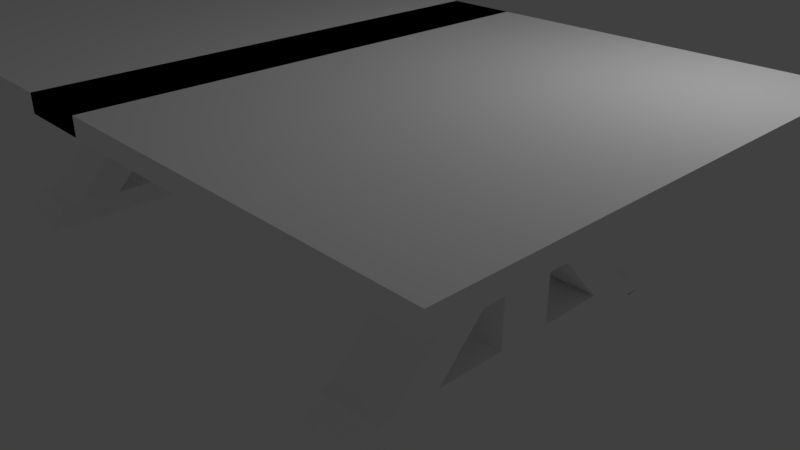 # Source: old_table.blend  (saved by Blender 2.79.0; exported with 4.5.12 LTS)
import bpy
from mathutils import Matrix  # noqa: F401  (used for matrix-valued properties, if any)

bpy.ops.wm.read_factory_settings(use_empty=True)
scene = bpy.context.scene
scene.name = 'Scene'

# ---- collections
col_collection_1 = bpy.data.collections.new('Collection 1'); scene.collection.children.link(col_collection_1)

# ---- materials (node trees are filled in below, after node groups)
mat_material_002 = bpy.data.materials.new('Material.002')
mat_material_002.alpha_threshold = 0.0
mat_material_002.use_transparent_shadow = False
mat_material_002.preview_render_type = 'FLAT'
mat_material_002.diffuse_color = (1.0, 1.0, 1.0, 1.0)
mat_material_002.roughness = 0.5
mat_material_002.specular_intensity = 0.0

# ---- material node trees

# ---- world
world_world = bpy.data.worlds.new('World'); scene.world = world_world
world_world.color = (0.05088, 0.05088, 0.05088)
world_world.use_sun_shadow = False
world_world.sun_shadow_jitter_overblur = 0.0
world_world.cycles.sampling_method = 'MANUAL'

# ---- cameras
cam_camera = bpy.data.cameras.new('Camera')
cam_camera.clip_end = 100.0
cam_camera.lens = 35.0
cam_camera.sensor_width = 32.0
cam_camera.sensor_height = 18.0
cam_camera.ortho_scale = 7.314
cam_camera.dof.focus_distance = 0.0
cam_camera.dof.aperture_fstop = 128.0

# ---- lights
light_lamp = bpy.data.lights.new('Lamp', 'POINT')
light_lamp.transmission_factor = 0.0
light_lamp.cutoff_distance = 30.0
light_lamp.energy = 100.0
light_lamp.shadow_buffer_clip_start = 1.001
light_lamp.shadow_soft_size = 0.1
light_lamp.shadow_maximum_resolution = 0.006
light_lamp.use_absolute_resolution = True

# ---- meshes
me_cube_001 = bpy.data.meshes.new('Cube.001')
me_cube_001.from_pydata([(2.444, -1.437, -0.6165), (3.467, -1.437, -0.6165), (2.444, -0.5444, -0.6165), (3.467, -0.5444, -0.6165), (4.57, -3.753, -0.6165), (4.57, -3.753, -0.4178), (4.57, 1.771, -0.6165), (4.57, 1.771, -0.4178), (0.1133, 1.771, -0.6165), (3.467, -1.544, -0.4178), (2.444, -1.544, -0.4178), (0.1133, 1.771, -0.4178), (3.467, -0.4375, -0.4178), (0.1133, -3.753, -0.6165), (0.1133, -3.753, -0.4178), (2.444, -0.4375, -0.4178), (2.444, -3.753, -0.4178), (3.467, -3.753, -0.4178), (2.444, 1.771, -0.6165), (3.467, 1.771, -0.6165), (4.57, -1.544, -0.6165), (4.57, -0.4375, -0.6165), (4.57, -0.4375, -0.4178), (4.57, -1.544, -0.4178), (0.1133, -0.4375, -0.4178), (0.1133, -1.544, -0.4178), (3.467, -3.753, -0.6165), (2.444, -3.753, -0.6165), (3.467, 1.771, -0.4178), (2.444, 1.771, -0.4178), (0.1133, -0.4375, -0.6165), (0.1133, -1.544, -0.6165), (-0.4222, 1.771, -0.6165), (-0.4222, 1.771, -0.4178), (-0.4222, -3.753, -0.6165), (-0.4222, -3.753, -0.4178), (-0.4222, -0.4375, -0.6165), (-0.4222, -1.544, -0.6165), (-0.4222, -0.4375, -0.4178), (-0.4222, -1.544, -0.4178), (3.467, -1.437, -0.6165), (2.444, -1.437, -0.6165), (3.467, -0.5444, -0.6165), (2.444, -0.5444, -0.6165), (3.467, -1.437, -0.5802), (2.444, -1.437, -0.5802), (3.467, -0.5444, -0.5802), (2.444, -0.5444, -0.5802), (3.157, -1.335, -2.802), (2.444, -1.335, -2.802), (3.157, -0.6947, -2.802), (2.444, -0.6947, -2.802), (2.444, -0.6947, -2.542), (2.444, -1.335, -2.542), (3.157, -1.335, -2.542), (3.157, -0.6947, -2.542), (2.444, -0.6947, -2.542), (2.444, -1.335, -2.542), (3.157, -1.335, -2.542), (3.157, -0.6947, -2.542), (2.444, -0.6947, -2.542), (2.444, -1.335, -2.542), (3.157, -1.335, -2.542), (3.157, -0.6947, -2.542), (-0.01294, -0.6947, -2.802), (-0.01294, -1.335, -2.802), (-0.01294, -0.6947, -2.542), (-0.01294, -1.335, -2.542), (2.444, -1.335, -1.051), (3.157, -0.6947, -1.051), (2.444, -0.6947, -1.051), (3.157, -1.335, -1.051), (0.3211, -0.6947, -2.542), (0.3209, -1.335, -2.542), (0.9052, -1.335, -2.542), (0.9054, -0.6947, -2.542), (0.9054, -0.6947, -2.802), (0.3211, -0.6947, -2.802), (0.3209, -1.335, -2.802), (0.9052, -1.335, -2.802), (3.467, -0.08075, -0.592), (2.444, -0.08075, -0.592), (3.467, 0.3889, -0.5626), (2.444, 0.3889, -0.5626), (2.444, -0.6947, -1.68), (3.157, -1.335, -1.68), (2.444, -1.335, -1.68), (3.157, -0.6947, -1.68), (3.157, 0.07492, -2.542), (3.157, 0.5696, -2.542), (2.444, 0.5696, -2.542), (2.444, 0.07492, -2.542), (3.157, 0.7318, -2.802), (2.444, 0.7318, -2.802), (2.444, 0.7318, -2.542), (3.157, 0.7318, -2.542), (2.444, -1.335, -1.051), (2.444, -1.335, -1.68), (2.444, 0.5696, -2.802), (2.444, 0.07492, -2.802), (3.157, 0.5696, -2.802), (3.157, 0.07492, -2.802), (3.157, -1.335, -1.051), (3.157, -1.335, -1.68), (3.467, -0.9906, -0.6165), (4.57, -0.9906, -0.6165), (4.57, -0.9906, -0.4178), (0.1133, -0.9906, -0.4178), (3.467, -0.9906, -0.4178), (2.444, -0.9906, -0.4178), (-0.4222, -0.9906, -0.4178), (3.467, -0.9906, -0.6165), (3.467, -0.9906, -0.5802), (3.157, -1.015, -1.051), (3.157, -1.015, -1.68), (3.157, -1.015, -2.802), (2.444, -1.015, -2.802), (-0.01294, -1.015, -2.802), (-0.01294, -1.015, -2.542), (0.9053, -1.015, -2.802), (0.321, -1.015, -2.802), (3.157, 0.7205, -2.791), (2.444, 0.7205, -2.791), (2.444, 0.9069, -2.791), (3.157, 0.9069, -2.791), (3.157, -2.143, -2.802), (2.444, -2.181, -2.802), (3.157, -2.143, -2.542), (2.444, -2.181, -2.542), (3.157, -2.678, -2.802), (2.444, -2.716, -2.802), (3.157, -2.678, -2.542), (2.444, -2.716, -2.542), (2.444, -2.716, -2.802), (2.465, -2.902, -2.802), (3.178, -2.864, -2.802), (3.178, -2.864, -2.542), (2.465, -2.902, -2.542), (2.479, -3.097, -2.808), (3.192, -3.059, -2.808), (3.192, -3.059, -2.802), (2.479, -3.097, -2.802), (3.467, -2.02, -0.6068), (2.444, -2.02, -0.6068), (2.444, -2.49, -0.5754), (3.467, -2.49, -0.5754)], [(130, 133)], [(0, 1, 26, 27), (19, 28, 7, 6), (20, 23, 5, 4), (1, 20, 4, 26), (18, 29, 28, 19), (10, 25, 14, 16), (108, 109, 10, 9), (37, 31, 13, 34), (27, 16, 14, 13), (7, 28, 12, 22), (8, 11, 29, 18), (32, 33, 11, 8), (32, 8, 30, 36), (36, 30, 31, 37), (31, 0, 27, 13), (18, 19, 3, 2), (4, 5, 17, 26), (1, 0, 41, 40), (29, 11, 24, 15), (109, 107, 25, 10), (9, 10, 16, 17), (8, 18, 2, 30), (19, 6, 21, 3), (104, 105, 20, 1), (6, 7, 22, 21), (105, 106, 23, 20), (106, 108, 9, 23), (107, 110, 39, 25), (11, 33, 38, 24), (30, 2, 0, 31), (26, 17, 16, 27), (23, 9, 17, 5), (13, 14, 35, 34), (28, 29, 15, 12), (25, 39, 35, 14), (40, 41, 45, 44), (2, 3, 42, 43), (0, 2, 43, 41), (104, 1, 40, 111), (72, 77, 64, 66), (41, 43, 47, 45), (111, 40, 44, 112), (43, 42, 46, 47), (116, 115, 48, 49), (55, 54, 48, 115, 50), (98, 90, 94, 93), (48, 54, 127, 125), (85, 86, 53, 54), (84, 87, 55, 52), (87, 114, 85, 54, 55), (86, 84, 52, 53), (53, 52, 56, 57), (52, 55, 59, 56), (55, 54, 58, 59), (54, 53, 57, 58), (56, 59, 63, 60), (59, 58, 62, 63), (58, 57, 61, 62), (57, 56, 60, 61), (118, 66, 64, 117), (73, 72, 66, 118, 67), (78, 73, 67, 65), (120, 78, 65, 117), (45, 47, 72, 73), (112, 44, 71, 113), (69, 70, 83, 82), (71, 44, 142, 145), (73, 72, 75, 74), (70, 68, 74, 75), (47, 70, 75, 72), (68, 45, 73, 74), (116, 49, 79, 119), (119, 79, 78, 120), (49, 53, 74, 79), (79, 74, 73, 78), (53, 52, 75, 74), (52, 51, 76, 75), (75, 76, 77, 72), (81, 80, 82, 83), (46, 69, 82, 80), (70, 47, 81, 83), (47, 46, 80, 81), (68, 70, 84, 86), (113, 71, 85, 114), (84, 70, 90, 91), (86, 85, 103, 97), (90, 89, 88, 91), (69, 87, 88, 89), (70, 69, 89, 90), (87, 84, 91, 88), (95, 92, 121, 124), (100, 98, 93, 92), (90, 89, 95, 94), (89, 100, 92, 95), (55, 50, 101, 88), (88, 101, 100, 89), (52, 55, 88, 91), (97, 103, 127, 128), (50, 51, 99, 101), (101, 99, 98, 100), (51, 52, 91, 99), (99, 91, 90, 98), (85, 71, 102, 103), (68, 86, 97, 96), (71, 68, 96, 102), (69, 113, 114, 87), (46, 112, 113, 69), (42, 111, 112, 46), (3, 104, 111, 42), (24, 38, 110, 107), (22, 12, 108, 106), (21, 22, 106, 105), (3, 21, 105, 104), (15, 24, 107, 109), (12, 15, 109, 108), (76, 119, 120, 77), (51, 116, 119, 76), (77, 120, 117, 64), (67, 118, 117, 65), (51, 50, 115, 116), (123, 124, 121, 122), (92, 93, 122, 121), (94, 95, 124, 123), (93, 94, 123, 122), (128, 126, 130, 132), (49, 48, 125, 126), (53, 49, 126, 128), (54, 53, 128, 127), (131, 132, 137, 136), (126, 125, 129, 130), (127, 128, 132, 131), (125, 127, 131, 129), (103, 102, 131, 127), (96, 97, 128, 132), (102, 96, 132, 131), (129, 131, 136, 135), (132, 130, 134, 137), (130, 129, 135, 134), (138, 141, 140, 139), (135, 136, 139, 140), (137, 134, 141, 138), (134, 135, 140, 141), (136, 137, 138, 139), (142, 143, 144, 145), (45, 68, 144, 143), (44, 45, 143, 142), (68, 71, 145, 144)])
_uv = me_cube_001.uv_layers.new(name='UVMap')
_uv.uv.foreach_set('vector', [0.6824, 0.2292, 0.6824, 0.3286, 0.4574, 0.3286, 0.4574, 0.2292, 0.7948, 0.9748, 0.7948, 0.9555, 0.902, 0.9555, 0.902, 0.9748, 0.7264, 0.9391, 0.7264, 0.9584, 0.5118, 0.9584, 0.5118, 0.9391, 0.2259, 0.5341, 0.2155, 0.6413, 0.0009157, 0.6413, 0.0009157, 0.5341, 0.08492, 0.9779, 0.08492, 0.9586, 0.1843, 0.9586, 0.1843, 0.9779, 0.2273, 0.4438, 0.0009157, 0.4438, 0.0009157, 0.2292, 0.2273, 0.2292, 0.9317, 0.6797, 0.8323, 0.6797, 0.8323, 0.626, 0.9317, 0.626, 0.4982, 0.7195, 0.4982, 0.7715, 0.2836, 0.7715, 0.2836, 0.7195, 0.7382, 0.918, 0.7382, 0.9373, 0.5118, 0.9373, 0.5118, 0.918, 0.6691, 0.1099, 0.6691, 0.2171, 0.4545, 0.2171, 0.4545, 0.1099, 0.6842, 0.2273, 0.6842, 0.208, 0.9106, 0.208, 0.9106, 0.2273, 0.1388, 0.9991, 0.1388, 0.9798, 0.1908, 0.9798, 0.1908, 0.9991, 0.4982, 0.7733, 0.4982, 0.8253, 0.2836, 0.8253, 0.2836, 0.7733, 0.9023, 0.8746, 0.9023, 0.9266, 0.7948, 0.9266, 0.7948, 0.8746, 0.2155, 0.0009157, 0.2259, 0.2273, 0.0009161, 0.2273, 0.0009157, 0.0009161, 0.6824, 0.3304, 0.6824, 0.4299, 0.4574, 0.4299, 0.4574, 0.3304, 0.9637, 0.183, 0.9637, 0.2023, 0.8566, 0.2023, 0.8566, 0.183, 0.6116, 0.5486, 0.5118, 0.5486, 0.5118, 0.5469, 0.6116, 0.5469, 0.4556, 0.4438, 0.2292, 0.4438, 0.2292, 0.2292, 0.4556, 0.2292, 0.2273, 0.6969, 0.0009157, 0.6969, 0.0009157, 0.6431, 0.2273, 0.6431, 0.725, 0.5549, 0.725, 0.6543, 0.5104, 0.6543, 0.5104, 0.5549, 0.2277, 0.2273, 0.2277, 0.0009157, 0.4527, 0.0009157, 0.4423, 0.2273, 0.5085, 0.5549, 0.5085, 0.6621, 0.294, 0.6621, 0.2836, 0.5549, 0.2277, 0.6413, 0.2277, 0.5341, 0.2815, 0.5341, 0.2711, 0.6413, 0.2155, 0.9375, 0.2155, 0.9568, 0.0009157, 0.9568, 0.0009157, 0.9375, 0.8486, 0.9766, 0.8486, 0.9959, 0.7948, 0.9959, 0.7948, 0.9766, 0.902, 0.8728, 0.7948, 0.8728, 0.7948, 0.819, 0.902, 0.819, 0.782, 0.7652, 0.782, 0.8172, 0.7282, 0.8172, 0.7282, 0.7652, 0.7264, 0.7652, 0.7264, 0.8172, 0.5118, 0.8172, 0.5118, 0.7652, 0.2836, 0.4456, 0.51, 0.456, 0.51, 0.5427, 0.2836, 0.5531, 0.6112, 0.9603, 0.6112, 0.9796, 0.5118, 0.9796, 0.5118, 0.9603, 0.6691, 0.0009157, 0.6691, 0.1081, 0.4545, 0.1081, 0.4545, 0.0009157, 0.1369, 0.9798, 0.1369, 0.9991, 0.08492, 0.9991, 0.08492, 0.9798, 0.7264, 0.4456, 0.7264, 0.545, 0.5118, 0.545, 0.5118, 0.4456, 0.2155, 0.8, 0.2155, 0.852, 0.0009157, 0.852, 0.0009157, 0.8, 0.554, 0.2224, 0.4545, 0.2224, 0.4545, 0.2189, 0.554, 0.2189, 0.4545, 0.2243, 0.5544, 0.2243, 0.5544, 0.226, 0.4545, 0.226, 0.5118, 0.5504, 0.5989, 0.5504, 0.5989, 0.5519, 0.5118, 0.5519, 0.657, 0.5476, 0.6135, 0.5476, 0.6135, 0.5469, 0.657, 0.5469, 0.9894, 0.4456, 0.9894, 0.4708, 0.9569, 0.4708, 0.9569, 0.4456, 0.4574, 0.437, 0.5441, 0.437, 0.5441, 0.4406, 0.4574, 0.4406, 0.5893, 0.4406, 0.546, 0.4406, 0.546, 0.437, 0.5893, 0.437, 0.4574, 0.4317, 0.5568, 0.4317, 0.5568, 0.4352, 0.4574, 0.4352, 0.924, 0.5148, 0.924, 0.4456, 0.9551, 0.4456, 0.9551, 0.5148, 0.2796, 0.9957, 0.2173, 0.9957, 0.2173, 0.9705, 0.2485, 0.9705, 0.2796, 0.9705, 0.1862, 0.9586, 0.2114, 0.9586, 0.2114, 0.9744, 0.1862, 0.9744, 0.9823, 0.9555, 0.9823, 0.9807, 0.9038, 0.9807, 0.9038, 0.9555, 0.8547, 0.1987, 0.7855, 0.1987, 0.7855, 0.115, 0.8547, 0.115, 0.7042, 0.7476, 0.6349, 0.7476, 0.6349, 0.6639, 0.7042, 0.6639, 0.9015, 0.3126, 0.8395, 0.3137, 0.8394, 0.3126, 0.8394, 0.2292, 0.9015, 0.2292, 0.9017, 0.3992, 0.8394, 0.3992, 0.8395, 0.3155, 0.9017, 0.3155, 0.6007, 0.5509, 0.6632, 0.5509, 0.6632, 0.5519, 0.6007, 0.5519, 0.5104, 0.6562, 0.5799, 0.6562, 0.5799, 0.6574, 0.5104, 0.6574, 0.6626, 0.4435, 0.6001, 0.4435, 0.6001, 0.4424, 0.6626, 0.4424, 0.5799, 0.6604, 0.5104, 0.6604, 0.5104, 0.6592, 0.5799, 0.6592, 0.5288, 0.4424, 0.5983, 0.4424, 0.5983, 0.4436, 0.5288, 0.4436, 0.6442, 0.6603, 0.5817, 0.6603, 0.5817, 0.6592, 0.6442, 0.6592, 0.6282, 0.4329, 0.5587, 0.4329, 0.5587, 0.4317, 0.6282, 0.4317, 0.5911, 0.437, 0.6536, 0.437, 0.6536, 0.4381, 0.5911, 0.4381, 0.9578, 0.07199, 0.9889, 0.07199, 0.9889, 0.09722, 0.9578, 0.09722, 0.9332, 0.06316, 0.9332, 0.0009157, 0.9656, 0.0009157, 0.9656, 0.03204, 0.9656, 0.06316, 0.9894, 0.4727, 0.9894, 0.4979, 0.9569, 0.4979, 0.9569, 0.4727, 0.9822, 0.5492, 0.9511, 0.5492, 0.9511, 0.5167, 0.9822, 0.5167, 0.2817, 0.4456, 0.2817, 0.5323, 0.0009304, 0.5177, 0.0009157, 0.4555, 0.9629, 0.1737, 0.9195, 0.1737, 0.9294, 0.1189, 0.9605, 0.1189, 0.0009157, 0.7679, 0.0009157, 0.6987, 0.1164, 0.6987, 0.1164, 0.7981, 0.7381, 0.8594, 0.7051, 0.9043, 0.6551, 0.8774, 0.6131, 0.8594, 0.9035, 0.3155, 0.9658, 0.3155, 0.9658, 0.3723, 0.9036, 0.3723, 0.7891, 0.7631, 0.7268, 0.7631, 0.7268, 0.5549, 0.7891, 0.5549, 0.793, 0.819, 0.7616, 0.8553, 0.5534, 0.8576, 0.5118, 0.819, 0.2507, 0.8575, 0.2819, 0.8924, 0.0009157, 0.8924, 0.04258, 0.8538, 0.2677, 0.7628, 0.2677, 0.7939, 0.1182, 0.7939, 0.1182, 0.7628, 0.7761, 0.9873, 0.7449, 0.9873, 0.7449, 0.9305, 0.7761, 0.9305, 0.9443, 0.9284, 0.9443, 0.9537, 0.7948, 0.9537, 0.7948, 0.9284, 0.9903, 0.716, 0.9903, 0.7413, 0.9335, 0.7413, 0.9335, 0.716, 0.2677, 0.6987, 0.2677, 0.7609, 0.1182, 0.7609, 0.1182, 0.6987, 0.4392, 0.9458, 0.4392, 0.971, 0.2897, 0.971, 0.2897, 0.9458, 0.9903, 0.689, 0.9903, 0.7142, 0.9335, 0.7142, 0.9335, 0.689, 0.391, 0.8828, 0.4904, 0.8827, 0.4904, 0.9285, 0.391, 0.9285, 0.03957, 0.9357, 0.0009157, 0.8942, 0.1203, 0.8942, 0.07887, 0.9136, 0.8394, 0.4368, 0.8715, 0.4011, 0.9121, 0.4206, 0.9549, 0.4368, 0.8566, 0.07201, 0.956, 0.07199, 0.956, 0.1171, 0.8566, 0.1171, 0.8566, 0.1811, 0.8566, 0.1189, 0.9177, 0.1189, 0.9177, 0.1811, 0.9879, 0.4368, 0.9567, 0.4368, 0.9567, 0.3756, 0.9879, 0.3756, 0.8376, 0.3724, 0.7981, 0.4191, 0.7981, 0.2292, 0.8347, 0.2602, 0.5817, 0.6562, 0.6512, 0.6562, 0.6512, 0.6574, 0.5817, 0.6574, 0.7449, 0.9287, 0.7449, 0.8594, 0.793, 0.8594, 0.793, 0.9287, 0.8304, 0.7448, 0.7909, 0.6982, 0.7938, 0.586, 0.8304, 0.5549, 0.7535, 0.4191, 0.6842, 0.4191, 0.6842, 0.2292, 0.7535, 0.2292, 0.8547, 0.1131, 0.7855, 0.1131, 0.7855, 0.0009157, 0.8547, 0.0009157, 0.706, 0.7591, 0.7069, 0.7339, 0.706, 0.7327, 0.7239, 0.7355, 0.9691, 0.8161, 0.8999, 0.8161, 0.8999, 0.8004, 0.9691, 0.8004, 0.7553, 0.4259, 0.8246, 0.4259, 0.8246, 0.4417, 0.7553, 0.4417, 0.4923, 0.908, 0.4923, 0.8827, 0.508, 0.8827, 0.508, 0.908, 0.6131, 0.9855, 0.6131, 0.9603, 0.6878, 0.9603, 0.6878, 0.9855, 0.9461, 0.9537, 0.9461, 0.9284, 0.9942, 0.9284, 0.9942, 0.9537, 0.8566, 0.07016, 0.8566, 0.0009157, 0.9313, 0.0009157, 0.9313, 0.07016, 0.8455, 0.4456, 0.8455, 0.5149, 0.7308, 0.5149, 0.7282, 0.4456, 0.8474, 0.5148, 0.8474, 0.4456, 0.9221, 0.4456, 0.9221, 0.5148, 0.9731, 0.8671, 0.9038, 0.8671, 0.9038, 0.819, 0.9731, 0.819, 0.9041, 0.8998, 0.9041, 0.8746, 0.9789, 0.8746, 0.9789, 0.8998, 0.6897, 0.9855, 0.6897, 0.9603, 0.7377, 0.9603, 0.7377, 0.9855, 0.7239, 0.6639, 0.7239, 0.7253, 0.7228, 0.7253, 0.7228, 0.6639, 0.28, 0.7586, 0.28, 0.6972, 0.2811, 0.6972, 0.2811, 0.7586, 0.5269, 0.4436, 0.4574, 0.4436, 0.4574, 0.4424, 0.5269, 0.4424, 0.9646, 0.6871, 0.9335, 0.6871, 0.9335, 0.626, 0.9646, 0.626, 0.9582, 0.6196, 0.9163, 0.6085, 0.9281, 0.5549, 0.9582, 0.5629, 0.5992, 0.2224, 0.5558, 0.2224, 0.5558, 0.2189, 0.5992, 0.2189, 0.6445, 0.2224, 0.601, 0.2224, 0.601, 0.2216, 0.6445, 0.2216, 0.2711, 0.8, 0.2711, 0.852, 0.2173, 0.852, 0.2173, 0.8, 0.898, 0.8004, 0.7909, 0.8004, 0.7909, 0.7467, 0.898, 0.7467, 0.4158, 0.9729, 0.4158, 0.9922, 0.362, 0.9922, 0.362, 0.9729, 0.391, 0.8376, 0.4982, 0.8272, 0.4982, 0.8809, 0.391, 0.8809, 0.51, 0.7176, 0.2836, 0.7176, 0.2836, 0.6639, 0.51, 0.6639, 0.9317, 0.7353, 0.8323, 0.7353, 0.8323, 0.6816, 0.9317, 0.6816, 0.4904, 0.9871, 0.4593, 0.9871, 0.4593, 0.9303, 0.4904, 0.9303, 0.8777, 0.5167, 0.8777, 0.5478, 0.7282, 0.5478, 0.7283, 0.5167, 0.2763, 0.9266, 0.2452, 0.9266, 0.2452, 0.8942, 0.2763, 0.8942, 0.96, 0.5549, 0.9911, 0.5549, 0.9911, 0.5801, 0.96, 0.5801, 0.2173, 0.9375, 0.2866, 0.9375, 0.2866, 0.9686, 0.2173, 0.9686, 0.6842, 0.4209, 0.7535, 0.4209, 0.7535, 0.439, 0.6842, 0.439, 0.6254, 0.2258, 0.5562, 0.2258, 0.5562, 0.2243, 0.6254, 0.2243, 0.9033, 0.2829, 0.9726, 0.2829, 0.9726, 0.3125, 0.9033, 0.3125, 0.3041, 0.8282, 0.301, 0.8533, 0.2871, 0.8272, 0.3052, 0.8272, 0.2811, 0.6431, 0.2811, 0.6684, 0.2292, 0.6684, 0.2292, 0.6431, 0.3892, 0.8272, 0.3892, 0.8964, 0.3107, 0.8964, 0.307, 0.8272, 0.08309, 0.9586, 0.08309, 0.9839, 0.0009157, 0.9839, 0.0009157, 0.9586, 0.9144, 0.5549, 0.9144, 0.6242, 0.8323, 0.6242, 0.8359, 0.5549, 0.3591, 0.991, 0.2897, 0.991, 0.2908, 0.9729, 0.3602, 0.9729, 0.9061, 0.2292, 0.9754, 0.2292, 0.9727, 0.281, 0.9033, 0.281, 0.972, 0.7985, 0.9026, 0.7985, 0.8999, 0.7467, 0.9692, 0.7467, 0.2811, 0.6702, 0.2811, 0.6954, 0.2292, 0.6954, 0.2292, 0.6702, 0.7962, 0.3787, 0.7553, 0.4241, 0.7553, 0.2292, 0.7939, 0.2639, 0.7836, 0.1983, 0.7421, 0.1535, 0.7455, 0.0362, 0.7836, 0.0009157, 0.7403, 0.1983, 0.671, 0.1983, 0.671, 0.0009157, 0.7403, 0.003392, 0.3052, 0.8551, 0.3052, 0.8803, 0.287, 0.8803, 0.287, 0.8551, 0.9288, 0.3923, 0.9035, 0.3923, 0.9035, 0.3741, 0.9288, 0.3741, 0.9125, 0.208, 0.9818, 0.208, 0.9829, 0.2262, 0.9136, 0.2262, 0.601, 0.2198, 0.601, 0.2189, 0.65, 0.2189, 0.65, 0.2198, 0.721, 0.7105, 0.706, 0.7308, 0.706, 0.6987, 0.7064, 0.6983, 0.721, 0.6965, 0.706, 0.6761, 0.7206, 0.6639, 0.721, 0.6644, 0.9041, 0.9016, 0.9735, 0.9016, 0.9738, 0.9207, 0.9045, 0.9207, 0.9489, 0.5488, 0.8795, 0.5488, 0.8799, 0.5167, 0.9492, 0.5167, 0.3892, 0.944, 0.2897, 0.944, 0.2897, 0.8983, 0.3892, 0.8983, 0.2168, 0.8942, 0.2434, 0.9327, 0.1221, 0.9327, 0.1654, 0.9182, 0.6112, 0.9162, 0.5118, 0.9162, 0.5118, 0.8594, 0.6112, 0.8594, 0.6331, 0.6639, 0.6331, 0.7331, 0.5118, 0.7633, 0.5118, 0.6639])
me_cube_001.materials.append(mat_material_002)
me_cube_001.use_remesh_preserve_volume = False
me_cube_001.use_remesh_preserve_attributes = False
me_cube_001.use_mirror_vertex_groups = False
me_cube_001.update()

# ---- objects
ob_cube = bpy.data.objects.new('Cube', me_cube_001)
ob_lamp = bpy.data.objects.new('Lamp', light_lamp)
ob_camera = bpy.data.objects.new('Camera', cam_camera)

# ---- transforms, parenting, visibility, modifiers, constraints
ob_cube.location = (0.1735, 0.0, 3.342)
ob_cube.lineart.crease_threshold = 0.0
_m = ob_cube.modifiers.new('Mirror', 'MIRROR')
ob_lamp.location = (4.076, 1.005, 5.904)
ob_lamp.rotation_euler = (0.6503, 0.05522, 1.866)
ob_lamp.lock_rotations_4d = False
ob_lamp.empty_display_type = 'ARROWS'
ob_lamp.color = (0.0, 0.0, 0.0, 0.0)
ob_lamp.lineart.crease_threshold = 0.0
ob_camera.location = (7.481, -6.508, 5.344)
ob_camera.rotation_euler = (1.109, 0.0, 0.8149)
ob_camera.lock_rotations_4d = False
ob_camera.empty_display_type = 'ARROWS'
ob_camera.color = (0.0, 0.0, 0.0, 0.0)
ob_camera.display_type = 'WIRE'
ob_camera.lineart.crease_threshold = 0.0

# ---- collection membership
col_collection_1.objects.link(ob_cube)
col_collection_1.objects.link(ob_lamp)
col_collection_1.objects.link(ob_camera)

# ---- scene / render settings (as saved in the file)
scene.camera = ob_camera
scene.frame_start = 1; scene.frame_end = 250; scene.frame_set(0)
scene.render.engine = 'BLENDER_EEVEE_NEXT'
scene.render.resolution_percentage = 50
scene.render.dither_intensity = 0.0
scene.cycles.use_denoising = False
scene.cycles.samples = 128
scene.cycles.sampling_pattern = 'TABULATED_SOBOL'
scene.cycles.use_adaptive_sampling = False
scene.cycles.use_light_tree = False
scene.cycles.blur_glossy = 0.0
scene.cycles.sample_clamp_indirect = 0.0
scene.view_settings.view_transform = 'Standard'
bpy.context.view_layer.update()
